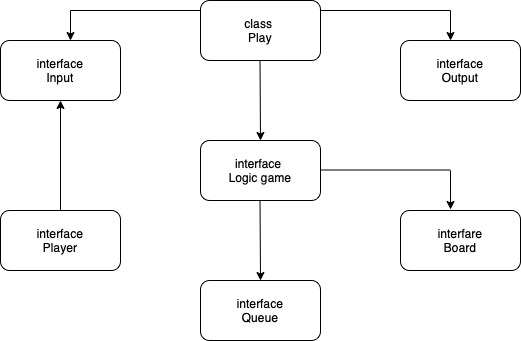

The diagram above was exported from draw.io. Its source (the exported page's mxGraphModel, read from the mxfile embedded in the PNG):
<mxGraphModel dx="946" dy="554" grid="1" gridSize="10" guides="1" tooltips="1" connect="1" arrows="1" fold="1" page="1" pageScale="1" pageWidth="827" pageHeight="1169" math="0" shadow="0">
  <root>
    <mxCell id="0" />
    <mxCell id="1" parent="0" />
    <mxCell id="LKQLeuBwSiyKvleUVwtX-1" value="interface&lt;br&gt;Player" style="rounded=1;whiteSpace=wrap;html=1;" vertex="1" parent="1">
      <mxGeometry x="120" y="240" width="120" height="60" as="geometry" />
    </mxCell>
    <mxCell id="LKQLeuBwSiyKvleUVwtX-2" value="interfare&lt;br&gt;Board" style="rounded=1;whiteSpace=wrap;html=1;" vertex="1" parent="1">
      <mxGeometry x="520" y="240" width="120" height="60" as="geometry" />
    </mxCell>
    <mxCell id="LKQLeuBwSiyKvleUVwtX-3" value="interface&lt;br&gt;Input" style="rounded=1;whiteSpace=wrap;html=1;" vertex="1" parent="1">
      <mxGeometry x="120" y="70" width="120" height="60" as="geometry" />
    </mxCell>
    <mxCell id="LKQLeuBwSiyKvleUVwtX-4" value="interface&lt;br&gt;Output" style="rounded=1;whiteSpace=wrap;html=1;" vertex="1" parent="1">
      <mxGeometry x="520" y="70" width="120" height="60" as="geometry" />
    </mxCell>
    <mxCell id="LKQLeuBwSiyKvleUVwtX-5" value="class&amp;nbsp;&lt;br&gt;Play" style="rounded=1;whiteSpace=wrap;html=1;" vertex="1" parent="1">
      <mxGeometry x="320" y="30" width="120" height="60" as="geometry" />
    </mxCell>
    <mxCell id="LKQLeuBwSiyKvleUVwtX-6" value="interface&amp;nbsp;&lt;br&gt;Logic game" style="rounded=1;whiteSpace=wrap;html=1;" vertex="1" parent="1">
      <mxGeometry x="320" y="170" width="120" height="60" as="geometry" />
    </mxCell>
    <mxCell id="LKQLeuBwSiyKvleUVwtX-7" value="interface&lt;br&gt;Queue" style="rounded=1;whiteSpace=wrap;html=1;" vertex="1" parent="1">
      <mxGeometry x="320" y="310" width="120" height="60" as="geometry" />
    </mxCell>
    <mxCell id="LKQLeuBwSiyKvleUVwtX-10" value="" style="endArrow=none;html=1;rounded=0;" edge="1" parent="1">
      <mxGeometry width="50" height="50" relative="1" as="geometry">
        <mxPoint x="190" y="40" as="sourcePoint" />
        <mxPoint x="320" y="40" as="targetPoint" />
      </mxGeometry>
    </mxCell>
    <mxCell id="LKQLeuBwSiyKvleUVwtX-12" value="" style="endArrow=classic;html=1;rounded=0;" edge="1" parent="1">
      <mxGeometry width="50" height="50" relative="1" as="geometry">
        <mxPoint x="190" y="40" as="sourcePoint" />
        <mxPoint x="190" y="70" as="targetPoint" />
      </mxGeometry>
    </mxCell>
    <mxCell id="LKQLeuBwSiyKvleUVwtX-13" value="" style="endArrow=none;html=1;rounded=0;" edge="1" parent="1">
      <mxGeometry width="50" height="50" relative="1" as="geometry">
        <mxPoint x="440" y="40" as="sourcePoint" />
        <mxPoint x="570" y="40" as="targetPoint" />
      </mxGeometry>
    </mxCell>
    <mxCell id="LKQLeuBwSiyKvleUVwtX-14" value="" style="endArrow=classic;html=1;rounded=0;" edge="1" parent="1">
      <mxGeometry width="50" height="50" relative="1" as="geometry">
        <mxPoint x="570" y="40" as="sourcePoint" />
        <mxPoint x="570" y="70" as="targetPoint" />
      </mxGeometry>
    </mxCell>
    <mxCell id="LKQLeuBwSiyKvleUVwtX-15" value="" style="endArrow=classic;html=1;rounded=0;entryX=0.5;entryY=0;entryDx=0;entryDy=0;" edge="1" parent="1" target="LKQLeuBwSiyKvleUVwtX-6">
      <mxGeometry width="50" height="50" relative="1" as="geometry">
        <mxPoint x="379.5" y="90" as="sourcePoint" />
        <mxPoint x="379.5" y="120" as="targetPoint" />
      </mxGeometry>
    </mxCell>
    <mxCell id="LKQLeuBwSiyKvleUVwtX-16" value="" style="endArrow=none;html=1;rounded=0;" edge="1" parent="1">
      <mxGeometry width="50" height="50" relative="1" as="geometry">
        <mxPoint x="440" y="199.5" as="sourcePoint" />
        <mxPoint x="570" y="199.5" as="targetPoint" />
      </mxGeometry>
    </mxCell>
    <mxCell id="LKQLeuBwSiyKvleUVwtX-18" value="" style="endArrow=classic;html=1;rounded=0;entryX=0.5;entryY=0;entryDx=0;entryDy=0;" edge="1" parent="1">
      <mxGeometry width="50" height="50" relative="1" as="geometry">
        <mxPoint x="379.5" y="230" as="sourcePoint" />
        <mxPoint x="380" y="310" as="targetPoint" />
      </mxGeometry>
    </mxCell>
    <mxCell id="LKQLeuBwSiyKvleUVwtX-19" value="" style="endArrow=classic;html=1;rounded=0;entryX=0.417;entryY=-0.017;entryDx=0;entryDy=0;entryPerimeter=0;" edge="1" parent="1" target="LKQLeuBwSiyKvleUVwtX-2">
      <mxGeometry width="50" height="50" relative="1" as="geometry">
        <mxPoint x="570" y="200" as="sourcePoint" />
        <mxPoint x="570" y="230" as="targetPoint" />
      </mxGeometry>
    </mxCell>
    <mxCell id="LKQLeuBwSiyKvleUVwtX-20" value="" style="endArrow=classic;html=1;rounded=0;entryX=0.5;entryY=1;entryDx=0;entryDy=0;exitX=0.5;exitY=0;exitDx=0;exitDy=0;" edge="1" parent="1" source="LKQLeuBwSiyKvleUVwtX-1" target="LKQLeuBwSiyKvleUVwtX-3">
      <mxGeometry width="50" height="50" relative="1" as="geometry">
        <mxPoint x="180" y="230" as="sourcePoint" />
        <mxPoint x="100" y="160" as="targetPoint" />
      </mxGeometry>
    </mxCell>
  </root>
</mxGraphModel>